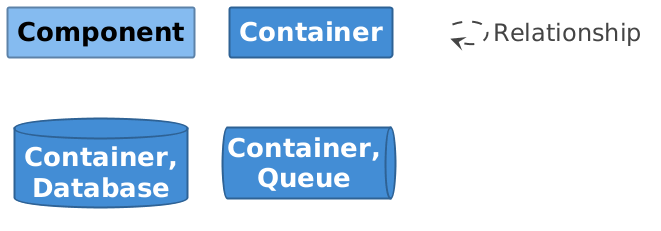

The diagram above was rendered by PlantUML. Its source (embedded in the PNG):
@startuml

set separator none
hide stereotype

<style>
  root {
    BackgroundColor: #ffffff;
    FontColor: #444444;
  }
  // Element,Component
  .Element-RWxlbWVudCxDb21wb25lbnQ= {
    BackgroundColor: #85bbf0;
    LineColor: #5d82a8;
    LineStyle: 0;
    LineThickness: 2;
    FontColor: #000000;
    FontSize: 24;
    HorizontalAlignment: center;
    Shadowing: 0;
    MaximumWidth: 200;
  }
  // Element,Container
  .Element-RWxlbWVudCxDb250YWluZXI= {
    BackgroundColor: #438dd5;
    LineColor: #2e6295;
    LineStyle: 0;
    LineThickness: 2;
    FontColor: #ffffff;
    FontSize: 24;
    HorizontalAlignment: center;
    Shadowing: 0;
    MaximumWidth: 200;
  }
  // Element,Container,Database
  .Element-RWxlbWVudCxDb250YWluZXIsRGF0YWJhc2U= {
    BackgroundColor: #438dd5;
    LineColor: #2e6295;
    LineStyle: 0;
    LineThickness: 2;
    FontColor: #ffffff;
    FontSize: 24;
    HorizontalAlignment: center;
    Shadowing: 0;
    MaximumWidth: 200;
  }
  // Element,Container,Queue
  .Element-RWxlbWVudCxDb250YWluZXIsUXVldWU= {
    BackgroundColor: #438dd5;
    LineColor: #2e6295;
    LineStyle: 0;
    LineThickness: 2;
    FontColor: #ffffff;
    FontSize: 24;
    HorizontalAlignment: center;
    Shadowing: 0;
    MaximumWidth: 200;
  }
  // Relationship
  .Relationship-UmVsYXRpb25zaGlw {
    LineThickness: 2;
    LineStyle: 10-10;
    LineColor: #444444;
    FontColor: #444444;
    FontSize: 24;
    MaximumWidth: 200;
  }
  // ConnectSphere
  .Boundary-Q29ubmVjdFNwaGVyZQ== {
    BackgroundColor: #ffffff;
    LineColor: #0b4884;
    LineStyle: 0;
    LineThickness: 2;
    FontColor: #ffffff;
    FontSize: 24;
    HorizontalAlignment: center;
    Shadowing: 0;
  }
  // planning-core
  .Boundary-cGxhbm5pbmctY29yZQ== {
    BackgroundColor: #ffffff;
    LineColor: #2e6295;
    LineStyle: 0;
    LineThickness: 2;
    FontColor: #ffffff;
    FontSize: 24;
    HorizontalAlignment: center;
    Shadowing: 0;
  }
  // transparent element for relationships in legend
  .Element-Transparent {
    BackgroundColor: transparent;
    LineColor: transparent;
    FontColor: transparent;
  }
</style>

rectangle "==Component" <<Element-RWxlbWVudCxDb21wb25lbnQ=>>

rectangle "==Container" <<Element-RWxlbWVudCxDb250YWluZXI=>>

database "==Container, Database" <<Element-RWxlbWVudCxDb250YWluZXIsRGF0YWJhc2U=>>

queue "==Container, Queue" <<Element-RWxlbWVudCxDb250YWluZXIsUXVldWU=>>

rectangle "." <<.Element-Transparent>> as 1
1 --> 1 <<Relationship-UmVsYXRpb25zaGlw>> : "Relationship"

@enduml